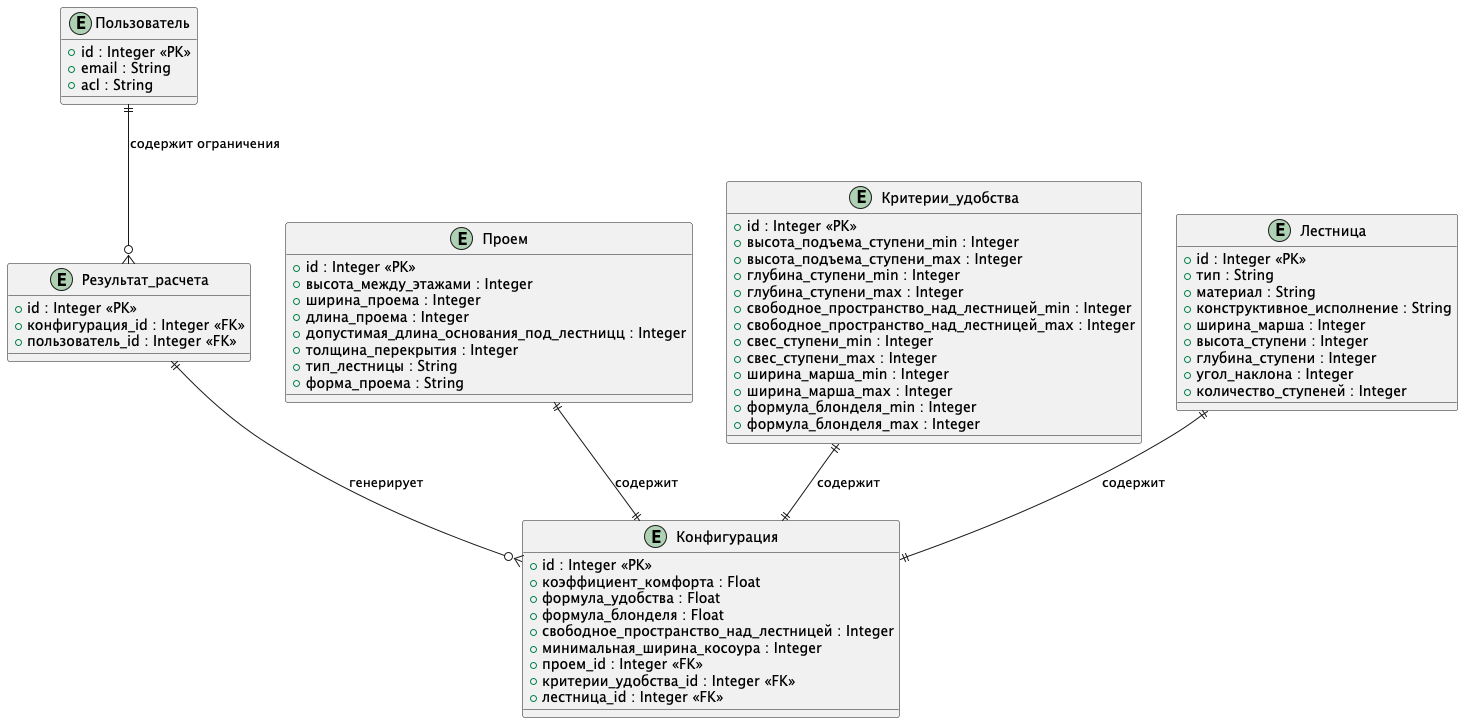

The diagram above was rendered by PlantUML. Its source (embedded in the PNG):
@startuml

entity "Пользователь" {
  + id : Integer <<PK>>
  + email : String
  + acl : String
}

entity "Проем" {
  + id : Integer <<PK>>
  + высота_между_этажами : Integer
  + ширина_проема : Integer
  + длина_проема : Integer
  + допустимая_длина_основания_под_лестницц : Integer
  + толщина_перекрытия : Integer
  + тип_лестницы : String
  + форма_проема : String
}

entity "Критерии_удобства" {
  + id : Integer <<PK>>
  + высота_подъема_ступени_min : Integer
  + высота_подъема_ступени_max : Integer
  + глубина_ступени_min : Integer
  + глубина_ступени_max : Integer
  + свободное_пространство_над_лестницей_min : Integer
  + свободное_пространство_над_лестницей_max : Integer
  + свес_ступени_min : Integer
  + свес_ступени_max : Integer
  + ширина_марша_min : Integer
  + ширина_марша_max : Integer
  + формула_блонделя_min : Integer
  + формула_блонделя_max : Integer
}

entity "Лестница" {
  + id : Integer <<PK>>
  + тип : String
  + материал : String
  + конструктивное_исполнение : String
  + ширина_марша : Integer
  + высота_ступени : Integer
  + глубина_ступени : Integer
  + угол_наклона : Integer
  + количество_ступеней : Integer
}

entity "Конфигурация" {
  + id : Integer <<PK>>
  + коэффициент_комфорта : Float
  + формула_удобства : Float
  + формула_блонделя : Float
  + свободное_пространство_над_лестницей : Integer
  + минимальная_ширина_косоура : Integer
  + проем_id : Integer <<FK>>
  + критерии_удобства_id : Integer <<FK>>
  + лестница_id : Integer <<FK>>
}

entity "Результат_расчета" {
  + id : Integer <<PK>>
  + конфигурация_id : Integer <<FK>>
  + пользователь_id : Integer <<FK>>
}

' Определение связей между сущностями
Пользователь ||--o{ Результат_расчета : "содержит ограничения"
Проем ||--|| Конфигурация : "содержит"
Критерии_удобства ||--|| Конфигурация : "содержит"
Лестница ||--|| Конфигурация : "содержит"
Результат_расчета ||--o{ Конфигурация : "генерирует"

@enduml